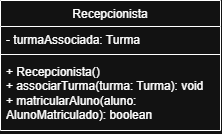

The diagram above was exported from draw.io. Its source (the exported page's mxGraphModel, read from the mxfile embedded in the PNG):
<mxGraphModel dx="645" dy="310" grid="1" gridSize="10" guides="1" tooltips="1" connect="1" arrows="1" fold="1" page="1" pageScale="1" pageWidth="827" pageHeight="1169" math="0" shadow="0">
  <root>
    <mxCell id="0" />
    <mxCell id="1" parent="0" />
    <mxCell id="g89o2AV14TuyE7puvCYW-1" parent="1" style="swimlane;fontStyle=1;align=center;verticalAlign=top;childLayout=stackLayout;horizontal=1;startSize=26;horizontalStack=0;resizeParent=1;resizeParentMax=0;resizeLast=0;collapsible=1;marginBottom=0;whiteSpace=wrap;html=1;" value="&lt;span style=&quot;font-weight: 400; text-align: left;&quot;&gt;Recepcionista&lt;/span&gt;" vertex="1">
      <mxGeometry height="130" width="220" x="140" y="110" as="geometry" />
    </mxCell>
    <mxCell id="g89o2AV14TuyE7puvCYW-2" parent="g89o2AV14TuyE7puvCYW-1" style="text;strokeColor=none;fillColor=none;align=left;verticalAlign=top;spacingLeft=4;spacingRight=4;overflow=hidden;rotatable=0;points=[[0,0.5],[1,0.5]];portConstraint=eastwest;whiteSpace=wrap;html=1;" value="&lt;div&gt;&lt;span style=&quot;background-color: transparent; color: light-dark(rgb(0, 0, 0), rgb(255, 255, 255));&quot;&gt;- turmaAssociada: Turma&lt;/span&gt;&lt;/div&gt;" vertex="1">
      <mxGeometry height="24" width="220" y="26" as="geometry" />
    </mxCell>
    <mxCell id="g89o2AV14TuyE7puvCYW-3" parent="g89o2AV14TuyE7puvCYW-1" style="line;strokeWidth=1;fillColor=none;align=left;verticalAlign=middle;spacingTop=-1;spacingLeft=3;spacingRight=3;rotatable=0;labelPosition=right;points=[];portConstraint=eastwest;strokeColor=inherit;" value="" vertex="1">
      <mxGeometry height="8" width="220" y="50" as="geometry" />
    </mxCell>
    <mxCell id="g89o2AV14TuyE7puvCYW-4" parent="g89o2AV14TuyE7puvCYW-1" style="text;strokeColor=none;fillColor=none;align=left;verticalAlign=top;spacingLeft=4;spacingRight=4;overflow=hidden;rotatable=0;points=[[0,0.5],[1,0.5]];portConstraint=eastwest;whiteSpace=wrap;html=1;" value="&lt;div&gt;&lt;div&gt;+ Recepcionista()&lt;/div&gt;&lt;div&gt;+ associarTurma(turma: Turma): void&lt;/div&gt;&lt;div&gt;+ matricularAluno(aluno: AlunoMatriculado): boolean&lt;/div&gt;&lt;/div&gt;" vertex="1">
      <mxGeometry height="72" width="220" y="58" as="geometry" />
    </mxCell>
  </root>
</mxGraphModel>